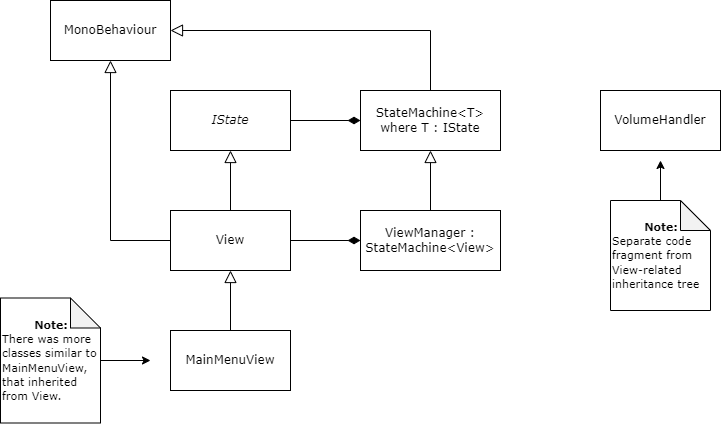

The diagram above was exported from draw.io. Its source (the exported page's mxGraphModel, read from the mxfile embedded in the PNG):
<mxGraphModel dx="1434" dy="764" grid="1" gridSize="10" guides="1" tooltips="1" connect="1" arrows="1" fold="1" page="1" pageScale="1" pageWidth="827" pageHeight="1169" math="0" shadow="0">
  <root>
    <mxCell id="WIyWlLk6GJQsqaUBKTNV-0" />
    <mxCell id="WIyWlLk6GJQsqaUBKTNV-1" parent="WIyWlLk6GJQsqaUBKTNV-0" />
    <mxCell id="o7ztqLrX03EJCBcuvyMw-5" style="edgeStyle=orthogonalEdgeStyle;rounded=0;orthogonalLoop=1;jettySize=auto;html=1;entryX=0;entryY=0.5;entryDx=0;entryDy=0;endArrow=diamondThin;endFill=1;endSize=10;" edge="1" parent="WIyWlLk6GJQsqaUBKTNV-1" source="o7ztqLrX03EJCBcuvyMw-0" target="o7ztqLrX03EJCBcuvyMw-1">
      <mxGeometry relative="1" as="geometry" />
    </mxCell>
    <mxCell id="o7ztqLrX03EJCBcuvyMw-0" value="&lt;i&gt;&lt;font face=&quot;Verdana&quot;&gt;IState&lt;/font&gt;&lt;/i&gt;" style="rounded=0;whiteSpace=wrap;html=1;" vertex="1" parent="WIyWlLk6GJQsqaUBKTNV-1">
      <mxGeometry x="200" y="200" width="120" height="60" as="geometry" />
    </mxCell>
    <mxCell id="o7ztqLrX03EJCBcuvyMw-19" style="edgeStyle=orthogonalEdgeStyle;shape=connector;rounded=0;orthogonalLoop=1;jettySize=auto;html=1;entryX=1;entryY=0.5;entryDx=0;entryDy=0;labelBackgroundColor=default;strokeColor=default;fontFamily=Helvetica;fontSize=11;fontColor=default;endArrow=block;endFill=0;endSize=10;" edge="1" parent="WIyWlLk6GJQsqaUBKTNV-1" source="o7ztqLrX03EJCBcuvyMw-1" target="o7ztqLrX03EJCBcuvyMw-17">
      <mxGeometry relative="1" as="geometry">
        <Array as="points">
          <mxPoint x="460" y="140" />
        </Array>
      </mxGeometry>
    </mxCell>
    <mxCell id="o7ztqLrX03EJCBcuvyMw-1" value="&lt;font face=&quot;Verdana&quot;&gt;StateMachine&amp;lt;T&amp;gt; where T : IState&lt;/font&gt;" style="rounded=0;whiteSpace=wrap;html=1;" vertex="1" parent="WIyWlLk6GJQsqaUBKTNV-1">
      <mxGeometry x="390" y="200" width="140" height="60" as="geometry" />
    </mxCell>
    <mxCell id="o7ztqLrX03EJCBcuvyMw-4" style="edgeStyle=orthogonalEdgeStyle;rounded=0;orthogonalLoop=1;jettySize=auto;html=1;entryX=0.5;entryY=1;entryDx=0;entryDy=0;endArrow=block;endFill=0;endSize=10;" edge="1" parent="WIyWlLk6GJQsqaUBKTNV-1" source="o7ztqLrX03EJCBcuvyMw-3" target="o7ztqLrX03EJCBcuvyMw-1">
      <mxGeometry relative="1" as="geometry" />
    </mxCell>
    <mxCell id="o7ztqLrX03EJCBcuvyMw-3" value="&lt;font face=&quot;Verdana&quot;&gt;ViewManager : StateMachine&amp;lt;View&amp;gt;&lt;/font&gt;" style="rounded=0;whiteSpace=wrap;html=1;" vertex="1" parent="WIyWlLk6GJQsqaUBKTNV-1">
      <mxGeometry x="390" y="320" width="140" height="60" as="geometry" />
    </mxCell>
    <mxCell id="o7ztqLrX03EJCBcuvyMw-8" style="edgeStyle=orthogonalEdgeStyle;rounded=0;orthogonalLoop=1;jettySize=auto;html=1;entryX=0.5;entryY=1;entryDx=0;entryDy=0;endArrow=block;endFill=0;endSize=10;" edge="1" parent="WIyWlLk6GJQsqaUBKTNV-1" source="o7ztqLrX03EJCBcuvyMw-7" target="o7ztqLrX03EJCBcuvyMw-0">
      <mxGeometry relative="1" as="geometry" />
    </mxCell>
    <mxCell id="o7ztqLrX03EJCBcuvyMw-11" style="edgeStyle=orthogonalEdgeStyle;shape=connector;rounded=0;orthogonalLoop=1;jettySize=auto;html=1;entryX=0;entryY=0.5;entryDx=0;entryDy=0;labelBackgroundColor=default;strokeColor=default;fontFamily=Helvetica;fontSize=11;fontColor=default;endArrow=diamondThin;endFill=1;endSize=10;" edge="1" parent="WIyWlLk6GJQsqaUBKTNV-1" source="o7ztqLrX03EJCBcuvyMw-7" target="o7ztqLrX03EJCBcuvyMw-3">
      <mxGeometry relative="1" as="geometry" />
    </mxCell>
    <mxCell id="o7ztqLrX03EJCBcuvyMw-18" style="edgeStyle=orthogonalEdgeStyle;shape=connector;rounded=0;orthogonalLoop=1;jettySize=auto;html=1;entryX=0.5;entryY=1;entryDx=0;entryDy=0;labelBackgroundColor=default;strokeColor=default;fontFamily=Helvetica;fontSize=11;fontColor=default;endArrow=block;endFill=0;endSize=10;" edge="1" parent="WIyWlLk6GJQsqaUBKTNV-1" source="o7ztqLrX03EJCBcuvyMw-7" target="o7ztqLrX03EJCBcuvyMw-17">
      <mxGeometry relative="1" as="geometry">
        <Array as="points">
          <mxPoint x="140" y="350" />
        </Array>
      </mxGeometry>
    </mxCell>
    <mxCell id="o7ztqLrX03EJCBcuvyMw-7" value="&lt;font face=&quot;Verdana&quot;&gt;View&lt;/font&gt;" style="rounded=0;whiteSpace=wrap;html=1;" vertex="1" parent="WIyWlLk6GJQsqaUBKTNV-1">
      <mxGeometry x="200" y="320" width="120" height="60" as="geometry" />
    </mxCell>
    <mxCell id="o7ztqLrX03EJCBcuvyMw-10" style="edgeStyle=orthogonalEdgeStyle;rounded=0;orthogonalLoop=1;jettySize=auto;html=1;entryX=0.5;entryY=1;entryDx=0;entryDy=0;endArrow=block;endFill=0;endSize=10;" edge="1" parent="WIyWlLk6GJQsqaUBKTNV-1" source="o7ztqLrX03EJCBcuvyMw-9" target="o7ztqLrX03EJCBcuvyMw-7">
      <mxGeometry relative="1" as="geometry" />
    </mxCell>
    <mxCell id="o7ztqLrX03EJCBcuvyMw-9" value="&lt;font face=&quot;Verdana&quot;&gt;MainMenuView&lt;/font&gt;" style="rounded=0;whiteSpace=wrap;html=1;" vertex="1" parent="WIyWlLk6GJQsqaUBKTNV-1">
      <mxGeometry x="200" y="440" width="120" height="60" as="geometry" />
    </mxCell>
    <mxCell id="o7ztqLrX03EJCBcuvyMw-16" style="edgeStyle=orthogonalEdgeStyle;shape=connector;rounded=0;orthogonalLoop=1;jettySize=auto;html=1;labelBackgroundColor=default;strokeColor=default;fontFamily=Helvetica;fontSize=11;fontColor=default;endArrow=classic;endFill=1;endSize=6;" edge="1" parent="WIyWlLk6GJQsqaUBKTNV-1" source="o7ztqLrX03EJCBcuvyMw-12">
      <mxGeometry relative="1" as="geometry">
        <mxPoint x="180" y="470" as="targetPoint" />
      </mxGeometry>
    </mxCell>
    <mxCell id="o7ztqLrX03EJCBcuvyMw-12" value="&lt;div style=&quot;text-align: center;&quot;&gt;&lt;b style=&quot;font-family: Verdana; background-color: initial;&quot;&gt;Note:&lt;/b&gt;&lt;/div&gt;&lt;font face=&quot;Verdana&quot;&gt;There was more classes similar to MainMenuView, that inherited from View.&lt;/font&gt;" style="shape=note;whiteSpace=wrap;html=1;backgroundOutline=1;darkOpacity=0.05;fontFamily=Helvetica;fontSize=11;fontColor=default;align=left;" vertex="1" parent="WIyWlLk6GJQsqaUBKTNV-1">
      <mxGeometry x="30" y="407.5" width="100" height="125" as="geometry" />
    </mxCell>
    <mxCell id="o7ztqLrX03EJCBcuvyMw-13" value="&lt;font style=&quot;&quot; face=&quot;Verdana&quot;&gt;VolumeHandler&lt;/font&gt;" style="rounded=0;whiteSpace=wrap;html=1;" vertex="1" parent="WIyWlLk6GJQsqaUBKTNV-1">
      <mxGeometry x="630" y="200" width="120" height="60" as="geometry" />
    </mxCell>
    <mxCell id="o7ztqLrX03EJCBcuvyMw-15" style="edgeStyle=orthogonalEdgeStyle;shape=connector;rounded=0;orthogonalLoop=1;jettySize=auto;html=1;labelBackgroundColor=default;strokeColor=default;fontFamily=Helvetica;fontSize=11;fontColor=default;endArrow=classic;endFill=1;endSize=6;" edge="1" parent="WIyWlLk6GJQsqaUBKTNV-1" source="o7ztqLrX03EJCBcuvyMw-14">
      <mxGeometry relative="1" as="geometry">
        <mxPoint x="690" y="270" as="targetPoint" />
      </mxGeometry>
    </mxCell>
    <mxCell id="o7ztqLrX03EJCBcuvyMw-14" value="&lt;div style=&quot;text-align: center;&quot;&gt;&lt;b style=&quot;font-family: Verdana; background-color: initial;&quot;&gt;Note:&lt;/b&gt;&lt;/div&gt;&lt;font face=&quot;Verdana&quot;&gt;Separate code fragment from View-related inheritance tree&lt;/font&gt;" style="shape=note;whiteSpace=wrap;html=1;backgroundOutline=1;darkOpacity=0.05;fontFamily=Helvetica;fontSize=11;fontColor=default;align=left;" vertex="1" parent="WIyWlLk6GJQsqaUBKTNV-1">
      <mxGeometry x="640" y="310" width="100" height="110" as="geometry" />
    </mxCell>
    <mxCell id="o7ztqLrX03EJCBcuvyMw-17" value="&lt;font face=&quot;Verdana&quot;&gt;MonoBehaviour&lt;br&gt;&lt;/font&gt;" style="rounded=0;whiteSpace=wrap;html=1;" vertex="1" parent="WIyWlLk6GJQsqaUBKTNV-1">
      <mxGeometry x="80" y="110" width="120" height="60" as="geometry" />
    </mxCell>
  </root>
</mxGraphModel>